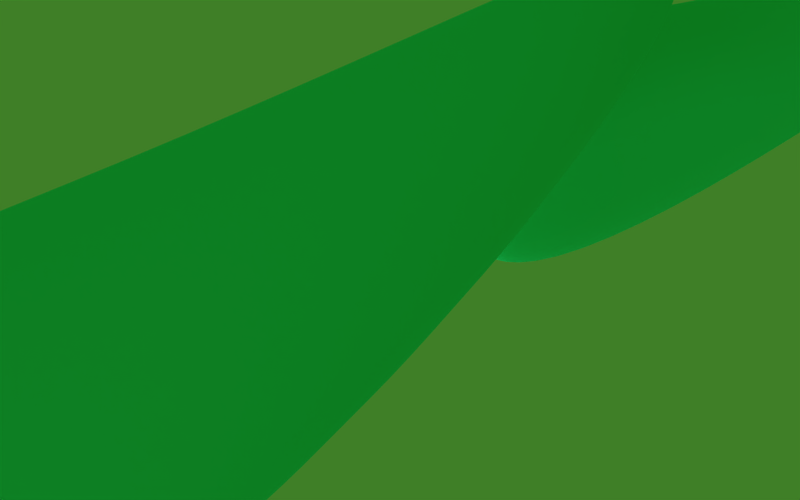 # Source: fabric.blend  (saved by Blender 2.45.7; exported with 4.5.12 LTS)
import bpy
from mathutils import Matrix  # noqa: F401  (used for matrix-valued properties, if any)

bpy.ops.wm.read_factory_settings(use_empty=True)
scene = bpy.context.scene
scene.name = 'Wallpaper 4'

# ---- collections
col_collection_1_003 = bpy.data.collections.new('Collection 1.003'); scene.collection.children.link(col_collection_1_003)
col_collection_2_003 = bpy.data.collections.new('Collection 2.003'); scene.collection.children.link(col_collection_2_003)
col_collection_3_003 = bpy.data.collections.new('Collection 3.003'); scene.collection.children.link(col_collection_3_003)
col_collection_4_003 = bpy.data.collections.new('Collection 4.003'); scene.collection.children.link(col_collection_4_003)
col_collection_4_003.hide_render = True
col_collection_4_003.hide_viewport = True
col_collection_5_003 = bpy.data.collections.new('Collection 5.003'); scene.collection.children.link(col_collection_5_003)
col_collection_5_003.hide_render = True
col_collection_5_003.hide_viewport = True
col_collection_9_003 = bpy.data.collections.new('Collection 9.003'); scene.collection.children.link(col_collection_9_003)
col_collection_9_003.hide_render = True
col_collection_9_003.hide_viewport = True

# ---- materials (node trees are filled in below, after node groups)
mat_zaclona_014 = bpy.data.materials.new('zaclona.014')
mat_zaclona_014.alpha_threshold = 0.0
mat_zaclona_014.preview_render_type = 'SHADERBALL'
mat_zaclona_014.diffuse_color = (0.1787, 0.9394, 0.7043, 1.0)
mat_zaclona_014.roughness = 0.5
mat_zaclona_014.specular_intensity = 0.0
mat_zaclona_014.line_color = (0.0, 0.0, 0.0, 0.4562)
mat_zaclona_016 = bpy.data.materials.new('zaclona.016')
mat_zaclona_016.alpha_threshold = 0.0
mat_zaclona_016.preview_render_type = 'SHADERBALL'
mat_zaclona_016.diffuse_color = (0.1827, 0.7107, 0.4061, 1.0)
mat_zaclona_016.roughness = 0.5
mat_zaclona_016.specular_intensity = 0.0
mat_zaclona_016.line_color = (0.0, 0.0, 0.0, 0.556)
mat_zaclona_017 = bpy.data.materials.new('zaclona.017')
mat_zaclona_017.alpha_threshold = 0.0
mat_zaclona_017.preview_render_type = 'SHADERBALL'
mat_zaclona_017.diffuse_color = (0.1396, 0.4541, 0.2832, 1.0)
mat_zaclona_017.roughness = 0.5
mat_zaclona_017.specular_intensity = 0.0
mat_zaclona_017.line_color = (0.0, 0.0, 0.0, 0.4562)
mat_logo_004 = bpy.data.materials.new('logo.004')
mat_logo_004.alpha_threshold = 0.0
mat_logo_004.diffuse_color = (0.9608, 0.4745, 0.0, 1.0)
mat_logo_004.roughness = 0.5
mat_logo_004.specular_intensity = 0.1978
mat_logo_004.line_color = (0.0, 0.0, 0.0, 1.0)
mat_zaclona_015 = bpy.data.materials.new('zaclona.015')
mat_zaclona_015.alpha_threshold = 0.0
mat_zaclona_015.preview_render_type = 'SHADERBALL'
mat_zaclona_015.diffuse_color = (0.7331, 0.6796, 0.8328, 1.0)
mat_zaclona_015.roughness = 0.5
mat_zaclona_015.specular_intensity = 0.0
mat_zaclona_015.line_color = (0.0, 0.0, 0.0, 0.03602)

# ---- material node trees

# ---- world
world_world_002 = bpy.data.worlds.new('World.002'); scene.world = world_world_002
world_world_002.color = (0.2471, 0.498, 0.1529)
world_world_002.use_sun_shadow = False
world_world_002.sun_shadow_jitter_overblur = 0.0
world_world_002.cycles.sampling_method = 'MANUAL'
world_world_002.cycles.sample_map_resolution = 256

# ---- cameras
cam_camera_021 = bpy.data.cameras.new('Camera.021')
cam_camera_021.passepartout_alpha = 0.2
cam_camera_021.clip_end = 100.0
cam_camera_021.lens = 35.0
cam_camera_021.ortho_scale = 7.314
cam_camera_021.show_passepartout = False
cam_camera_021.show_safe_areas = True
cam_camera_021.dof.focus_distance = 0.0
cam_camera_021.dof.aperture_fstop = 128.0
cam_camera_016 = bpy.data.cameras.new('Camera.016')
cam_camera_016.passepartout_alpha = 0.4613
cam_camera_016.clip_end = 100.0
cam_camera_016.lens = 200.0
cam_camera_016.show_safe_areas = True
cam_camera_016.dof.focus_distance = 0.0
cam_camera_016.dof.aperture_fstop = 128.0
cam_camera_017 = bpy.data.cameras.new('Camera.017')
cam_camera_017.passepartout_alpha = 0.4613
cam_camera_017.clip_end = 100.0
cam_camera_017.lens = 200.0
cam_camera_017.show_safe_areas = True
cam_camera_017.dof.focus_distance = 0.0
cam_camera_017.dof.aperture_fstop = 128.0
cam_camera_018 = bpy.data.cameras.new('Camera.018')
cam_camera_018.passepartout_alpha = 0.4613
cam_camera_018.clip_end = 100.0
cam_camera_018.lens = 200.0
cam_camera_018.show_safe_areas = True
cam_camera_018.dof.focus_distance = 0.0
cam_camera_018.dof.aperture_fstop = 128.0
cam_camera_019 = bpy.data.cameras.new('Camera.019')
cam_camera_019.passepartout_alpha = 0.2
cam_camera_019.clip_end = 100.0
cam_camera_019.lens = 5.0
cam_camera_019.show_mist = True
cam_camera_019.show_passepartout = False
cam_camera_019.show_safe_areas = True
cam_camera_019.dof.focus_distance = 0.0
cam_camera_019.dof.aperture_fstop = 128.0
cam_camera_020 = bpy.data.cameras.new('Camera.020')
cam_camera_020.passepartout_alpha = 0.2
cam_camera_020.clip_end = 100.0
cam_camera_020.lens = 15.0
cam_camera_020.show_safe_areas = True
cam_camera_020.show_name = True
cam_camera_020.dof.focus_distance = 0.0
cam_camera_020.dof.aperture_fstop = 128.0

# ---- lights
light_lamp_014 = bpy.data.lights.new('Lamp.014', 'SUN')
light_lamp_014.color = (0.7597, 0.7817, 1.0)
light_lamp_014.transmission_factor = 0.0
light_lamp_014.angle = 1.571
light_lamp_014.energy = 1.0
light_lamp_014.shadow_buffer_clip_start = 0.5
light_lamp_014.shadow_soft_size = 1.0
light_lamp_014.shadow_cascade_max_distance = 1000.0
light_lamp_014.cycles.use_multiple_importance_sampling = False
light_lamp_015 = bpy.data.lights.new('Lamp.015', 'SPOT')
light_lamp_015.color = (0.993, 1.0, 0.9427)
light_lamp_015.transmission_factor = 0.0
light_lamp_015.energy = 60.0
light_lamp_015.shadow_buffer_clip_start = 0.5
light_lamp_015.shadow_soft_size = 1.0
light_lamp_015.shadow_maximum_resolution = 0.006
light_lamp_015.use_absolute_resolution = True
light_lamp_015.spot_blend = 0.5781
light_lamp_015.cycles.use_multiple_importance_sampling = False
light_lamp_016 = bpy.data.lights.new('Lamp.016', 'SUN')
light_lamp_016.color = (0.7597, 0.7817, 1.0)
light_lamp_016.transmission_factor = 0.0
light_lamp_016.angle = 1.571
light_lamp_016.energy = 1.0
light_lamp_016.shadow_buffer_clip_start = 0.5
light_lamp_016.shadow_soft_size = 1.0
light_lamp_016.shadow_cascade_max_distance = 1000.0
light_lamp_016.cycles.use_multiple_importance_sampling = False

# ---- meshes
me_circle_015 = bpy.data.meshes.new('Circle.015')
me_circle_015.from_pydata([(0.08566, -2.703, -8.697), (3.001, -2.766, -8.653), (5.018, -4.872, -7.198), (4.956, -7.787, -5.182), (2.85, -9.804, -3.788), (-0.06552, -9.741, -3.831), (-2.083, -7.636, -5.287), (-2.02, -4.72, -7.302), (4.681, -5.76, 3.358), (5.54, -6.787, 4.068), (5.422, -8.12, 4.989), (4.571, -9.056, 13.2), (3.238, -8.938, 13.12), (2.204, -7.834, 4.792), (2.322, -6.501, 3.871), (3.348, -5.642, 3.277), (2.7, -3.84, 7.782), (2.046, -3.058, 7.241), (2.61, -4.855, 8.483), (1.829, -5.509, 8.936), (0.8137, -5.419, 8.873), (0.1595, -4.637, 8.333), (0.2495, -3.622, 7.632), (1.031, -2.968, 7.179), (3.089, -3.975, 7.963), (5.434, -2.155, 5.393), (8.304, -1.941, 7.252), (10.02, -3.458, 12.45), (9.569, -5.818, 17.94), (7.224, -7.637, 20.51), (4.355, -7.851, 18.65), (2.642, -6.334, 13.46), (3.864, -0.774, 19.92), (5.68, -1.909, 22.06), (6.077, -4.003, 24.94), (4.822, -5.828, 26.86), (2.65, -6.317, 26.72), (0.8334, -5.182, 24.58), (0.4364, -3.088, 21.7), (1.692, -1.263, 19.77), (0.8861, -4.117, 20.94), (1.363, -2.864, 20.92), (2.6, -2.367, 21.47), (3.873, -2.916, 22.26), (4.436, -4.191, 22.84), (3.959, -5.443, 22.86), (2.722, -5.941, 22.31), (1.449, -5.391, 21.51), (3.561, -2.325, 27.96), (4.59, -3.496, 28.86), (4.49, -5.052, 30.01), (3.318, -6.082, 30.75), (1.762, -5.982, 30.64), (0.7321, -4.811, 29.75), (0.8326, -3.255, 28.59), (2.004, -2.225, 27.85), (5.735, -0.9733, 28.88), (5.279, -0.4541, 28.48), (5.691, -1.663, 29.39), (5.171, -2.12, 29.72), (4.481, -2.075, 29.67), (4.025, -1.556, 29.28), (4.069, -0.8662, 28.76), (4.589, -0.4097, 28.44)], [], [(1, 0, 8, 9), (2, 1, 9, 10), (3, 2, 10, 11), (4, 3, 11, 12), (5, 4, 12, 13), (6, 5, 13, 14), (7, 6, 14, 15), (0, 7, 15, 8), (9, 8, 17, 16), (10, 9, 16, 18), (11, 10, 18, 19), (12, 11, 19, 20), (13, 12, 20, 21), (14, 13, 21, 22), (15, 14, 22, 23), (8, 15, 23, 17), (16, 17, 24, 25), (18, 16, 25, 26), (19, 18, 26, 27), (20, 19, 27, 28), (21, 20, 28, 29), (22, 21, 29, 30), (23, 22, 30, 31), (17, 23, 31, 24), (25, 24, 32, 33), (26, 25, 33, 34), (27, 26, 34, 35), (28, 27, 35, 36), (29, 28, 36, 37), (30, 29, 37, 38), (31, 30, 38, 39), (24, 31, 39, 32), (33, 32, 40, 41), (34, 33, 41, 42), (35, 34, 42, 43), (36, 35, 43, 44), (37, 36, 44, 45), (38, 37, 45, 46), (39, 38, 46, 47), (32, 39, 47, 40), (41, 40, 48, 49), (42, 41, 49, 50), (43, 42, 50, 51), (44, 43, 51, 52), (45, 44, 52, 53), (46, 45, 53, 54), (47, 46, 54, 55), (40, 47, 55, 48), (49, 48, 57, 56), (50, 49, 56, 58), (51, 50, 58, 59), (52, 51, 59, 60), (53, 52, 60, 61), (54, 53, 61, 62), (55, 54, 62, 63), (48, 55, 63, 57)])
me_circle_015.polygons.foreach_set('use_smooth', [True] * 56)
me_circle_015.materials.append(mat_zaclona_014)
me_circle_015.use_remesh_preserve_volume = False
me_circle_015.use_remesh_preserve_attributes = False
me_circle_015.use_mirror_vertex_groups = False
me_circle_015.update()
me_cube_002 = bpy.data.meshes.new('Cube.002')
me_cube_002.from_pydata([], [], [])
me_cube_002.use_remesh_preserve_volume = False
me_cube_002.use_remesh_preserve_attributes = False
me_cube_002.use_mirror_vertex_groups = False
me_cube_002.update()
me_circle_017 = bpy.data.meshes.new('Circle.017')
me_circle_017.from_pydata([(3.777, 3.777, 1.928e-14), (5.342, -2.658e-07, 2.335e-07), (3.777, -3.777, 3.302e-07), (-2.707e-07, -5.342, 2.335e-07), (-3.777, -3.777, -3.639e-14), (-5.342, 3.135e-08, -2.335e-07), (-3.777, 3.777, -3.302e-07), (-1.417e-06, 5.342, -2.335e-07), (2.848, -3.822, 9.512), (2.218, -5.096, 9.512), (-1.847, -5.859, 5.697), (-2.189, -5.433, 11.69), (-2.644, -4.087, 11.69), (-0.2262, -2.301, 9.512), (1.12, -1.846, 9.512), (2.393, -2.476, 9.512), (3.794, -0.2195, 10.57), (4.427, 1.061, 10.57), (2.44, -0.6767, 10.57), (1.16, -0.04298, 10.57), (0.7025, 1.311, 10.57), (1.336, 2.591, 10.57), (2.69, 3.048, 10.57), (3.97, 2.415, 10.57), (4.079, -2.53, 11.71), (6.382, -3.778, 11.16), (7.573, -6.019, 12.01), (7.526, -7.423, 12.83), (5.462, -7.9, 14.47), (3.16, -6.652, 15.02), (1.968, -4.411, 14.17), (2.015, -3.007, 13.35), (5.951, 1.283, 17.67), (5.461, -0.3453, 17.92), (4.067, -1.272, 17.52), (2.588, -0.9536, 16.71), (1.889, 0.4229, 15.95), (2.379, 2.051, 15.69), (3.772, 2.978, 16.09), (5.252, 2.66, 16.91), (2.415, 1.952, 19.3), (4.292, 2.047, 19.87), (5.628, 0.7393, 20.47), (5.641, -1.205, 20.75), (4.322, -2.646, 20.54), (2.446, -2.741, 19.97), (1.109, -1.433, 19.37), (1.097, 0.5109, 19.09), (6.223, -0.4698, 24.86), (5.301, -2.452, 24.92), (3.247, -3.201, 24.97), (1.264, -2.278, 24.99), (0.5145, -0.2239, 24.97), (1.437, 1.758, 24.91), (3.49, 2.507, 24.85), (5.473, 1.584, 24.84), (9.185, -2.498, 26.11), (9.594, -1.619, 26.09), (8.275, -2.83, 26.13), (7.396, -2.421, 26.14), (7.063, -1.51, 26.13), (7.472, -0.6316, 26.11), (8.383, -0.2995, 26.08), (9.262, -0.7087, 26.07)], [], [(1, 0, 8, 9), (2, 1, 9, 10), (3, 2, 10, 11), (4, 3, 11, 12), (5, 4, 12, 13), (6, 5, 13, 14), (7, 6, 14, 15), (0, 7, 15, 8), (9, 8, 17, 16), (10, 9, 16, 18), (11, 10, 18, 19), (12, 11, 19, 20), (13, 12, 20, 21), (14, 13, 21, 22), (15, 14, 22, 23), (8, 15, 23, 17), (16, 17, 24, 25), (18, 16, 25, 26), (19, 18, 26, 27), (20, 19, 27, 28), (21, 20, 28, 29), (22, 21, 29, 30), (23, 22, 30, 31), (17, 23, 31, 24), (25, 24, 32, 33), (26, 25, 33, 34), (27, 26, 34, 35), (28, 27, 35, 36), (29, 28, 36, 37), (30, 29, 37, 38), (31, 30, 38, 39), (24, 31, 39, 32), (33, 32, 40, 41), (34, 33, 41, 42), (35, 34, 42, 43), (36, 35, 43, 44), (37, 36, 44, 45), (38, 37, 45, 46), (39, 38, 46, 47), (32, 39, 47, 40), (41, 40, 48, 49), (42, 41, 49, 50), (43, 42, 50, 51), (44, 43, 51, 52), (45, 44, 52, 53), (46, 45, 53, 54), (47, 46, 54, 55), (40, 47, 55, 48), (49, 48, 57, 56), (50, 49, 56, 58), (51, 50, 58, 59), (52, 51, 59, 60), (53, 52, 60, 61), (54, 53, 61, 62), (55, 54, 62, 63), (48, 55, 63, 57)])
me_circle_017.polygons.foreach_set('use_smooth', [True] * 56)
me_circle_017.materials.append(mat_zaclona_016)
me_circle_017.use_remesh_preserve_volume = False
me_circle_017.use_remesh_preserve_attributes = False
me_circle_017.use_mirror_vertex_groups = False
me_circle_017.update()
me_circle_018 = bpy.data.meshes.new('Circle.018')
me_circle_018.from_pydata([(0.08566, -2.703, -8.697), (3.001, -2.766, -8.653), (5.018, -4.872, -7.198), (4.956, -7.787, -5.182), (2.85, -9.804, -3.788), (-0.06552, -9.741, -3.831), (-2.083, -7.636, -5.287), (-2.02, -4.72, -7.302), (4.681, -5.76, 3.358), (5.54, -6.787, 4.068), (5.422, -8.12, 4.989), (4.571, -9.056, 13.2), (3.238, -8.938, 13.12), (2.204, -7.834, 4.792), (2.322, -6.501, 3.871), (3.348, -5.642, 3.277), (2.7, -3.84, 7.782), (2.046, -3.058, 7.241), (2.61, -4.855, 8.483), (1.829, -5.509, 8.936), (0.8137, -5.419, 8.873), (0.1595, -4.637, 8.333), (0.2495, -3.622, 7.632), (1.031, -2.968, 7.179), (3.089, -3.975, 7.963), (5.434, -2.155, 5.393), (8.304, -1.941, 7.252), (10.02, -3.458, 12.45), (9.569, -5.818, 17.94), (7.224, -7.637, 20.51), (4.355, -7.851, 18.65), (2.642, -6.334, 13.46), (3.864, -0.774, 19.92), (5.68, -1.909, 22.06), (6.077, -4.003, 24.94), (4.822, -5.828, 26.86), (2.65, -6.317, 26.72), (0.8334, -5.182, 24.58), (0.4364, -3.088, 21.7), (1.692, -1.263, 19.77), (0.8861, -4.117, 20.94), (1.363, -2.864, 20.92), (2.6, -2.367, 21.47), (3.873, -2.916, 22.26), (4.436, -4.191, 22.84), (3.959, -5.443, 22.86), (2.722, -5.941, 22.31), (1.449, -5.391, 21.51), (3.561, -2.325, 27.96), (4.59, -3.496, 28.86), (4.49, -5.052, 30.01), (3.318, -6.082, 30.75), (1.762, -5.982, 30.64), (0.7321, -4.811, 29.75), (0.8326, -3.255, 28.59), (2.004, -2.225, 27.85), (5.735, -0.9733, 28.88), (5.279, -0.4541, 28.48), (5.691, -1.663, 29.39), (5.171, -2.12, 29.72), (4.481, -2.075, 29.67), (4.025, -1.556, 29.28), (4.069, -0.8662, 28.76), (4.589, -0.4097, 28.44)], [], [(1, 0, 8, 9), (2, 1, 9, 10), (3, 2, 10, 11), (4, 3, 11, 12), (5, 4, 12, 13), (6, 5, 13, 14), (7, 6, 14, 15), (0, 7, 15, 8), (9, 8, 17, 16), (10, 9, 16, 18), (11, 10, 18, 19), (12, 11, 19, 20), (13, 12, 20, 21), (14, 13, 21, 22), (15, 14, 22, 23), (8, 15, 23, 17), (16, 17, 24, 25), (18, 16, 25, 26), (19, 18, 26, 27), (20, 19, 27, 28), (21, 20, 28, 29), (22, 21, 29, 30), (23, 22, 30, 31), (17, 23, 31, 24), (25, 24, 32, 33), (26, 25, 33, 34), (27, 26, 34, 35), (28, 27, 35, 36), (29, 28, 36, 37), (30, 29, 37, 38), (31, 30, 38, 39), (24, 31, 39, 32), (33, 32, 40, 41), (34, 33, 41, 42), (35, 34, 42, 43), (36, 35, 43, 44), (37, 36, 44, 45), (38, 37, 45, 46), (39, 38, 46, 47), (32, 39, 47, 40), (41, 40, 48, 49), (42, 41, 49, 50), (43, 42, 50, 51), (44, 43, 51, 52), (45, 44, 52, 53), (46, 45, 53, 54), (47, 46, 54, 55), (40, 47, 55, 48), (49, 48, 57, 56), (50, 49, 56, 58), (51, 50, 58, 59), (52, 51, 59, 60), (53, 52, 60, 61), (54, 53, 61, 62), (55, 54, 62, 63), (48, 55, 63, 57)])
me_circle_018.polygons.foreach_set('use_smooth', [True] * 56)
me_circle_018.materials.append(mat_zaclona_017)
me_circle_018.use_remesh_preserve_volume = False
me_circle_018.use_remesh_preserve_attributes = False
me_circle_018.use_mirror_vertex_groups = False
me_circle_018.update()
me_plane_001 = bpy.data.meshes.new('Plane.001')
me_plane_001.from_pydata([(0.02284, -0.4631, -0.0981), (0.2138, -0.418, -0.0981), (0.2114, -0.5361, -0.06866), (0.07777, -0.5676, -0.06866), (0.02284, -0.4631, 0.0981), (0.2138, -0.418, 0.0981), (0.2114, -0.5361, 0.06866), (0.07777, -0.5676, 0.06866), (0.06796, -0.2273, 6.35e-07), (0.06796, -0.2273, 6.35e-07), (0.06796, -0.2273, 6.35e-07), (0.06796, -0.2273, 6.35e-07), (-0.2156, -0.4105, -0.0981), (-0.02824, -0.4687, -0.0981), (-0.09027, -0.5691, -0.06866), (-0.2214, -0.5284, -0.06866), (-0.2156, -0.4105, 0.0981), (-0.02824, -0.4687, 0.0981), (-0.09027, -0.5691, 0.06866), (-0.2214, -0.5284, 0.06866), (-0.05695, -0.2303, 6.101e-07), (-0.05695, -0.2303, 6.101e-07), (-0.05695, -0.2303, 6.101e-07), (-0.05695, -0.2303, 6.101e-07), (-0.4628, -0.02849, -0.0981), (-0.4154, -0.2189, -0.0981), (-0.5335, -0.2179, -0.06866), (-0.5666, -0.08469, -0.06866), (-0.4628, -0.02849, 0.0981), (-0.4154, -0.2189, 0.0981), (-0.5335, -0.2179, 0.06866), (-0.5666, -0.08469, 0.06866), (-0.2265, -0.07073, 5.838e-07), (-0.2265, -0.07073, 5.838e-07), (-0.2265, -0.07073, 5.838e-07), (-0.2265, -0.07073, 5.838e-07), (-0.4128, 0.2112, -0.0981), (-0.4689, 0.02323, -0.0981), (-0.5701, 0.08418, -0.06866), (-0.5308, 0.2157, -0.06866), (-0.4128, 0.2112, 0.0981), (-0.4689, 0.02323, 0.0981), (-0.5701, 0.08418, 0.06866), (-0.5308, 0.2157, 0.06866), (-0.2309, 0.05448, 6.246e-07), (-0.2309, 0.05448, 6.246e-07), (-0.2309, 0.05448, 6.246e-07), (-0.2309, 0.05448, 6.246e-07), (-0.02926, 0.4627, -0.0981), (-0.2196, 0.415, -0.0981), (-0.2188, 0.5331, -0.06866), (-0.08563, 0.5665, -0.06866), (-0.02926, 0.4627, 0.0981), (-0.2196, 0.415, 0.0981), (-0.2188, 0.5331, 0.06866), (-0.08563, 0.5665, 0.06866), (-0.07111, 0.2263, 7.879e-07), (-0.07111, 0.2263, 7.879e-07), (-0.07111, 0.2263, 7.879e-07), (-0.07111, 0.2263, 7.879e-07), (0.2198, 0.4083, -0.0981), (0.03298, 0.4684, -0.0981), (0.09602, 0.5682, -0.06866), (0.2267, 0.5262, -0.06866), (0.2198, 0.4083, 0.0981), (0.03298, 0.4684, 0.0981), (0.09602, 0.5682, 0.06866), (0.2267, 0.5262, 0.06866), (0.05927, 0.2297, 8.531e-07), (0.05927, 0.2297, 8.531e-07), (0.05927, 0.2297, 8.531e-07), (0.05927, 0.2297, 8.531e-07), (0.4636, 0.01009, -0.0981), (0.4237, 0.2022, -0.0981), (0.5417, 0.1966, -0.06866), (0.5696, 0.06212, -0.06866), (0.4636, 0.01009, 0.0981), (0.4237, 0.2022, 0.0981), (0.5417, 0.1966, 0.06866), (0.5696, 0.06212, 0.06866), (0.2291, 0.06168, 8.851e-07), (0.2291, 0.06168, 8.851e-07), (0.2291, 0.06168, 8.851e-07), (0.2291, 0.06168, 8.851e-07), (0.4121, -0.2124, -0.0981), (0.4689, -0.02461, -0.0981), (0.5698, -0.08585, -0.06866), (0.5301, -0.2173, -0.06866), (0.4121, -0.2124, 0.0981), (0.4689, -0.02461, 0.0981), (0.5698, -0.08585, 0.06866), (0.5301, -0.2173, 0.06866), (0.2307, -0.05516, 7.919e-07), (0.2307, -0.05516, 7.919e-07), (0.2307, -0.05516, 7.919e-07), (0.2307, -0.05516, 7.919e-07), (0.06498, 0.06498, -0.06498), (0.06498, -0.06498, -0.06498), (-0.06498, -0.06498, -0.06498), (-0.06498, 0.06498, -0.06498), (0.06498, 0.06498, 0.06498), (0.06498, -0.06498, 0.06498), (-0.06498, -0.06498, 0.06498), (-0.06498, 0.06498, 0.06498), (0.2268, -0.06498, -0.06498), (0.2268, 0.06498, -0.06498), (0.2268, -0.06498, 0.06498), (0.2268, 0.06498, 0.06498), (-0.2268, 0.06498, 0.06498), (-0.2268, 0.06498, -0.06498), (-0.2268, -0.06498, 0.06498), (-0.2268, -0.06498, -0.06498), (-0.06498, 0.2268, 0.06498), (-0.06498, 0.2268, -0.06498), (0.06498, 0.2268, -0.06498), (0.06498, 0.2268, 0.06498), (-0.06498, -0.2268, 0.06498), (-0.06498, -0.2268, -0.06498), (0.06498, -0.2268, 0.06498), (0.06498, -0.2268, -0.06498)], [], [(0, 1, 2, 3), (4, 7, 6, 5), (1, 5, 6, 2), (2, 6, 7, 3), (4, 0, 3, 7), (0, 4, 9, 11), (5, 1, 10, 8), (4, 5, 8, 9), (1, 0, 11, 10), (11, 9, 8, 10), (12, 13, 14, 15), (16, 19, 18, 17), (13, 17, 18, 14), (14, 18, 19, 15), (16, 12, 15, 19), (12, 16, 21, 23), (17, 13, 22, 20), (16, 17, 20, 21), (13, 12, 23, 22), (23, 21, 20, 22), (24, 25, 26, 27), (28, 31, 30, 29), (25, 29, 30, 26), (26, 30, 31, 27), (28, 24, 27, 31), (24, 28, 33, 35), (29, 25, 34, 32), (28, 29, 32, 33), (25, 24, 35, 34), (35, 33, 32, 34), (36, 37, 38, 39), (40, 43, 42, 41), (37, 41, 42, 38), (38, 42, 43, 39), (40, 36, 39, 43), (36, 40, 45, 47), (41, 37, 46, 44), (40, 41, 44, 45), (37, 36, 47, 46), (47, 45, 44, 46), (48, 49, 50, 51), (52, 55, 54, 53), (49, 53, 54, 50), (50, 54, 55, 51), (52, 48, 51, 55), (48, 52, 57, 59), (53, 49, 58, 56), (52, 53, 56, 57), (49, 48, 59, 58), (59, 57, 56, 58), (60, 61, 62, 63), (64, 67, 66, 65), (61, 65, 66, 62), (62, 66, 67, 63), (64, 60, 63, 67), (60, 64, 69, 71), (65, 61, 70, 68), (64, 65, 68, 69), (61, 60, 71, 70), (71, 69, 68, 70), (72, 73, 74, 75), (76, 79, 78, 77), (73, 77, 78, 74), (74, 78, 79, 75), (76, 72, 75, 79), (72, 76, 81, 83), (77, 73, 82, 80), (76, 77, 80, 81), (73, 72, 83, 82), (83, 81, 80, 82), (84, 85, 86, 87), (88, 91, 90, 89), (85, 89, 90, 86), (86, 90, 91, 87), (88, 84, 87, 91), (84, 88, 93, 95), (89, 85, 94, 92), (88, 89, 92, 93), (85, 84, 95, 94), (95, 93, 92, 94), (96, 97, 98, 99), (100, 103, 102, 101), (97, 96, 105, 104), (100, 101, 106, 107), (101, 97, 104, 106), (96, 100, 107, 105), (105, 107, 106, 104), (103, 99, 109, 108), (98, 102, 110, 111), (102, 103, 108, 110), (99, 98, 111, 109), (111, 110, 108, 109), (99, 103, 112, 113), (100, 96, 114, 115), (103, 100, 115, 112), (96, 99, 113, 114), (113, 112, 115, 114), (102, 98, 117, 116), (97, 101, 118, 119), (101, 102, 116, 118), (98, 97, 119, 117), (119, 118, 116, 117)])
me_plane_001.polygons.foreach_set('use_smooth', [True] * 102)
me_plane_001.materials.append(mat_logo_004)
me_plane_001.use_remesh_preserve_volume = False
me_plane_001.use_remesh_preserve_attributes = False
me_plane_001.use_mirror_vertex_groups = False
me_plane_001.update()
me_circle_016 = bpy.data.meshes.new('Circle.016')
me_circle_016.from_pydata([(2.727, 2.131, -16.84), (1.946, 0.7985, -12.27), (1.861, -4.192, -6.945), (-0.4257, -3.42, -13.53), (-2.121, -3.697, -11.73), (-1.496, -0.1464, -3.486), (0.288, 5.006, -12.79), (0.2044, 3.021, -16.26), (2.772, -6.973, -0.6946), (1.13, -6.699, 1.806), (-0.485, -7.115, 2.477), (-4.124, -7.267, 3.615), (-1.286, -4.007, 6.911), (0.1347, 2.027, 8.58), (3.249, -0.771, -0.7946), (0.5582, -4.595, 0.744), (1.968, -1.85, 11.27), (2.992, -2.848, 9.892), (0.8007, -3.063, 8.411), (-3.139, 0.2148, 4.948), (1.381, 2.237, 7.768), (2.598, 2.498, 9.272), (2.681, 2.024, 11.87), (2.819, 1.517, 9.614), (1.187, -3.261, 8.645), (3.76, -4.248, 7.859), (5.897, -5.587, 8.784), (8.377, -8.198, 13.98), (7.159, -8.36, 17.21), (2.886, -8.562, 16.82), (-0.5498, -5.724, 15.02), (-0.2671, -2.724, 11.06), (5.492, -2.688, 25.65), (5.653, -3.171, 14.93), (6.639, -5.194, 20.2), (2.784, -6.61, 27.55), (-0.1353, -4.247, 25.37), (-0.8678, 2.209, 23.65), (2.86, -1.11, 23.98), (3.117, -3.084, 24.47), (3.424, -2.325, 23.58), (4.355, 4.783, 15.57), (10.02, -2.147, 20.55), (6.827, -4.893, 26.35), (3.512, -6.209, 28.94), (0.2654, -0.5538, 33.21), (8.7, -0.6072, 29.71), (5.061, -6.685, 20.42), (8.275, -1.474, 27.83), (6.013, -2.575, 32.35), (3.996, -2.918, 30.92), (3.067, -1.835, 30.1), (2.59, -0.4841, 28.2), (2.468, 0.2651, 28.44), (3.948, 2.267, 24.18), (7.9, 4.13, 20.66), (7.898, -1.202, 32.43), (9.216, -3.066, 30.35), (8.679, -2.387, 35.52), (8.707, -1.76, 28.43), (8.252, -1.213, 26.68), (7.914, -1.618, 26.65), (6.182, -2.45, 28.69), (8.707, -4.454, 25.72)], [], [(1, 0, 8, 9), (2, 1, 9, 10), (3, 2, 10, 11), (4, 3, 11, 12), (5, 4, 12, 13), (6, 5, 13, 14), (7, 6, 14, 15), (0, 7, 15, 8), (9, 8, 17, 16), (10, 9, 16, 18), (11, 10, 18, 19), (12, 11, 19, 20), (13, 12, 20, 21), (14, 13, 21, 22), (15, 14, 22, 23), (8, 15, 23, 17), (16, 17, 24, 25), (18, 16, 25, 26), (19, 18, 26, 27), (20, 19, 27, 28), (21, 20, 28, 29), (22, 21, 29, 30), (23, 22, 30, 31), (17, 23, 31, 24), (25, 24, 32, 33), (26, 25, 33, 34), (27, 26, 34, 35), (28, 27, 35, 36), (29, 28, 36, 37), (30, 29, 37, 38), (31, 30, 38, 39), (24, 31, 39, 32), (33, 32, 40, 41), (34, 33, 41, 42), (35, 34, 42, 43), (36, 35, 43, 44), (37, 36, 44, 45), (38, 37, 45, 46), (39, 38, 46, 47), (32, 39, 47, 40), (41, 40, 48, 49), (42, 41, 49, 50), (43, 42, 50, 51), (44, 43, 51, 52), (45, 44, 52, 53), (46, 45, 53, 54), (47, 46, 54, 55), (40, 47, 55, 48), (49, 48, 57, 56), (50, 49, 56, 58), (51, 50, 58, 59), (52, 51, 59, 60), (53, 52, 60, 61), (54, 53, 61, 62), (55, 54, 62, 63), (48, 55, 63, 57)])
me_circle_016.polygons.foreach_set('use_smooth', [True] * 56)
me_circle_016.materials.append(mat_zaclona_015)
me_circle_016.use_remesh_preserve_volume = False
me_circle_016.use_remesh_preserve_attributes = False
me_circle_016.use_mirror_vertex_groups = False
me_circle_016.update()

# ---- curves / text
cu_curve_002 = bpy.data.curves.new('Curve.002', 'CURVE')
cu_curve_002.dimensions = '3D'
_sp = cu_curve_002.splines.new('BEZIER'); _sp.bezier_points.add(7)
_sp.bezier_points.foreach_set('co', [0.0826, 0.1564, 0.0, 0.09162, 0.02574, 0.0, 0.1514, -0.08868, 0.0, 0.03081, -0.09272, 0.0, -0.08817, -0.159, 0.0, -0.09327, -0.02695, 0.0, -0.1487, 0.0904, 0.0, -0.01953, 0.09381, 0.0])
_sp.bezier_points.foreach_set('handle_left', [0.04102, 0.1779, 0.0, 0.07772, 0.07496, 0.0, 0.1768, -0.04513, 0.0, 0.07621, -0.08012, 0.0, -0.04182, -0.185, 0.0, -0.08102, -0.07705, 0.0, -0.1752, 0.04726, 0.0, -0.06789, 0.07947, 0.0])
_sp.bezier_points.foreach_set('handle_right', [0.1281, 0.133, 0.0, 0.1053, -0.02276, 0.0, 0.1277, -0.1294, 0.0, -0.02042, -0.1069, 0.0, -0.1331, -0.1337, 0.0, -0.1053, 0.02226, 0.0, -0.1222, 0.1334, 0.0, 0.02531, 0.1071, 0.0])
for _p, _l, _r in zip(_sp.bezier_points, ['AUTO', 'AUTO', 'AUTO', 'AUTO', 'AUTO', 'AUTO', 'AUTO', 'AUTO'], ['AUTO', 'AUTO', 'AUTO', 'AUTO', 'AUTO', 'AUTO', 'AUTO', 'AUTO']): _p.handle_left_type = _l; _p.handle_right_type = _r
_sp.radius_interpolation = 'EASE'
_sp.order_u = 2
_sp.order_v = 2
_sp.use_cyclic_u = True
_sp = cu_curve_002.splines.new('BEZIER'); _sp.bezier_points.add(3)
_sp.bezier_points.foreach_set('co', [0.3299, -0.3293, 0.0, 0.2385, -0.3297, 0.0, 0.1427, -0.1398, 0.0, 0.3294, -0.2379, 0.0])
_sp.bezier_points.foreach_set('handle_left', [0.355, -0.3039, 0.0, 0.2667, -0.3515, 0.0, 0.1859, -0.2467, 0.0, 0.3044, -0.2063, 0.0])
_sp.bezier_points.foreach_set('handle_right', [0.3047, -0.3546, 0.0, 0.2032, -0.3025, 0.0, 0.2583, -0.1903, 0.0, 0.3515, -0.2659, 0.0])
for _p, _l, _r in zip(_sp.bezier_points, ['AUTO', 'ALIGNED', 'FREE', 'ALIGNED'], ['AUTO', 'ALIGNED', 'FREE', 'ALIGNED']): _p.handle_left_type = _l; _p.handle_right_type = _r
_sp.radius_interpolation = 'EASE'
_sp.order_u = 2
_sp.order_v = 2
_sp.use_cyclic_u = True
_sp = cu_curve_002.splines.new('BEZIER'); _sp.bezier_points.add(3)
_sp.bezier_points.foreach_set('co', [0.448, -0.1287, 0.0, 0.3682, -0.1733, 0.0, 0.1925, -0.05334, 0.0, 0.4034, -0.04895, 0.0])
_sp.bezier_points.foreach_set('handle_left', [0.4577, -0.09439, 0.0, 0.4034, -0.1787, 0.0, 0.2821, -0.126, 0.0, 0.3662, -0.03336, 0.0])
_sp.bezier_points.foreach_set('handle_right', [0.4382, -0.163, 0.0, 0.3242, -0.1665, 0.0, 0.3181, -0.04165, 0.0, 0.4363, -0.06275, 0.0])
for _p, _l, _r in zip(_sp.bezier_points, ['AUTO', 'ALIGNED', 'FREE', 'ALIGNED'], ['AUTO', 'ALIGNED', 'FREE', 'ALIGNED']): _p.handle_left_type = _l; _p.handle_right_type = _r
_sp.radius_interpolation = 'EASE'
_sp.order_u = 2
_sp.order_v = 2
_sp.use_cyclic_u = True
_sp = cu_curve_002.splines.new('BEZIER'); _sp.bezier_points.add(3)
_sp.bezier_points.foreach_set('co', [0.3363, 0.3227, 0.0, 0.3348, 0.2313, 0.0, 0.1428, 0.1397, 0.0, 0.2449, 0.3242, 0.0])
_sp.bezier_points.foreach_set('handle_left', [0.3115, 0.3483, 0.0, 0.3572, 0.2591, 0.0, 0.2507, 0.1806, 0.0, 0.2128, 0.2999, 0.0])
_sp.bezier_points.foreach_set('handle_right', [0.3611, 0.2971, 0.0, 0.3068, 0.1967, 0.0, 0.1958, 0.2541, 0.0, 0.2734, 0.3457, 0.0])
for _p, _l, _r in zip(_sp.bezier_points, ['AUTO', 'ALIGNED', 'FREE', 'ALIGNED'], ['AUTO', 'ALIGNED', 'FREE', 'ALIGNED']): _p.handle_left_type = _l; _p.handle_right_type = _r
_sp.radius_interpolation = 'EASE'
_sp.order_u = 2
_sp.order_v = 2
_sp.use_cyclic_u = True
_sp = cu_curve_002.splines.new('BEZIER'); _sp.bezier_points.add(3)
_sp.bezier_points.foreach_set('co', [0.1139, 0.452, 0.0, 0.161, 0.3737, 0.0, 0.04696, 0.1942, 0.0, 0.0356, 0.4048, 0.0])
_sp.bezier_points.foreach_set('handle_left', [0.07923, 0.4605, 0.0, 0.1653, 0.4091, 0.0, 0.1167, 0.2861, 0.0, 0.02125, 0.3671, 0.0])
_sp.bezier_points.foreach_set('handle_right', [0.1485, 0.4434, 0.0, 0.1557, 0.3295, 0.0, 0.03113, 0.3193, 0.0, 0.04831, 0.4381, 0.0])
for _p, _l, _r in zip(_sp.bezier_points, ['AUTO', 'ALIGNED', 'FREE', 'ALIGNED'], ['AUTO', 'ALIGNED', 'FREE', 'ALIGNED']): _p.handle_left_type = _l; _p.handle_right_type = _r
_sp.radius_interpolation = 'EASE'
_sp.order_u = 2
_sp.order_v = 2
_sp.use_cyclic_u = True
_sp = cu_curve_002.splines.new('BEZIER'); _sp.bezier_points.add(3)
_sp.bezier_points.foreach_set('co', [-0.3278, 0.3313, 0.0, -0.2364, 0.3312, 0.0, -0.1418, 0.1407, 0.0, -0.3279, 0.2399, 0.0])
_sp.bezier_points.foreach_set('handle_left', [-0.3531, 0.3061, 0.0, -0.2645, 0.3532, 0.0, -0.1844, 0.2479, 0.0, -0.3032, 0.2082, 0.0])
_sp.bezier_points.foreach_set('handle_right', [-0.3025, 0.3565, 0.0, -0.2013, 0.3038, 0.0, -0.2571, 0.1919, 0.0, -0.3499, 0.2681, 0.0])
for _p, _l, _r in zip(_sp.bezier_points, ['AUTO', 'ALIGNED', 'FREE', 'ALIGNED'], ['AUTO', 'ALIGNED', 'FREE', 'ALIGNED']): _p.handle_left_type = _l; _p.handle_right_type = _r
_sp.radius_interpolation = 'EASE'
_sp.order_u = 2
_sp.order_v = 2
_sp.use_cyclic_u = True
_sp = cu_curve_002.splines.new('BEZIER'); _sp.bezier_points.add(3)
_sp.bezier_points.foreach_set('co', [-0.4502, 0.1208, 0.0, -0.3712, 0.1668, 0.0, -0.1934, 0.04994, 0.0, -0.4042, 0.04183, 0.0])
_sp.bezier_points.foreach_set('handle_left', [-0.4593, 0.08631, 0.0, -0.4065, 0.1716, 0.0, -0.2842, 0.121, 0.0, -0.3668, 0.0269, 0.0])
_sp.bezier_points.foreach_set('handle_right', [-0.441, 0.1553, 0.0, -0.327, 0.1608, 0.0, -0.3188, 0.03604, 0.0, -0.4373, 0.05505, 0.0])
for _p, _l, _r in zip(_sp.bezier_points, ['AUTO', 'ALIGNED', 'FREE', 'ALIGNED'], ['AUTO', 'ALIGNED', 'FREE', 'ALIGNED']): _p.handle_left_type = _l; _p.handle_right_type = _r
_sp.radius_interpolation = 'EASE'
_sp.order_u = 2
_sp.order_v = 2
_sp.use_cyclic_u = True
_sp = cu_curve_002.splines.new('BEZIER'); _sp.bezier_points.add(3)
_sp.bezier_points.foreach_set('co', [-0.3305, -0.3287, 0.0, -0.3306, -0.2373, 0.0, -0.1403, -0.1422, 0.0, -0.2391, -0.3286, 0.0])
_sp.bezier_points.foreach_set('handle_left', [-0.3052, -0.3539, 0.0, -0.3525, -0.2655, 0.0, -0.2474, -0.1851, 0.0, -0.2074, -0.3037, 0.0])
_sp.bezier_points.foreach_set('handle_right', [-0.3557, -0.3035, 0.0, -0.3032, -0.2021, 0.0, -0.1912, -0.2576, 0.0, -0.2672, -0.3506, 0.0])
for _p, _l, _r in zip(_sp.bezier_points, ['AUTO', 'ALIGNED', 'FREE', 'ALIGNED'], ['AUTO', 'ALIGNED', 'FREE', 'ALIGNED']): _p.handle_left_type = _l; _p.handle_right_type = _r
_sp.radius_interpolation = 'EASE'
_sp.order_u = 2
_sp.order_v = 2
_sp.use_cyclic_u = True
_sp = cu_curve_002.splines.new('BEZIER'); _sp.bezier_points.add(3)
_sp.bezier_points.foreach_set('co', [-0.1176, -0.451, 0.0, -0.1641, -0.3724, 0.0, -0.04857, -0.1938, 0.0, -0.03896, -0.4045, 0.0])
_sp.bezier_points.foreach_set('handle_left', [-0.08305, -0.4599, 0.0, -0.1687, -0.4077, 0.0, -0.119, -0.2851, 0.0, -0.0243, -0.367, 0.0])
_sp.bezier_points.foreach_set('handle_right', [-0.1522, -0.4421, 0.0, -0.1585, -0.3282, 0.0, -0.03377, -0.319, 0.0, -0.05194, -0.4377, 0.0])
for _p, _l, _r in zip(_sp.bezier_points, ['AUTO', 'ALIGNED', 'FREE', 'ALIGNED'], ['AUTO', 'ALIGNED', 'FREE', 'ALIGNED']): _p.handle_left_type = _l; _p.handle_right_type = _r
_sp.radius_interpolation = 'EASE'
_sp.order_u = 2
_sp.order_v = 2
_sp.use_cyclic_u = True
cu_curve_002.materials.append(mat_logo_004)
cu_curve_002.use_path_clamp = True
cu_curve_002.use_deform_bounds = True
cu_curve_002.use_radius = False
cu_curve_002.bevel_resolution = 0
cu_curve_002.resolution_u = 6
cu_curve_002.resolution_v = 6
cu_curve_002.fill_mode = 'HALF'
cu_curve_002.twist_mode = 'Z_UP'

# ---- objects
ob_lamp_009 = bpy.data.objects.new('Lamp.009', light_lamp_014)
ob_lamp_010 = bpy.data.objects.new('Lamp.010', light_lamp_015)
ob_lamp_011 = bpy.data.objects.new('Lamp.011', light_lamp_016)
ob_camera_018 = bpy.data.objects.new('Camera.018', cam_camera_021)
ob_circle_012 = bpy.data.objects.new('Circle.012', me_circle_015)
ob_cube_003 = bpy.data.objects.new('Cube.003', me_cube_002)
ob_camera_013 = bpy.data.objects.new('Camera.013', cam_camera_016)
ob_camera_014 = bpy.data.objects.new('Camera.014', cam_camera_017)
ob_camera_015 = bpy.data.objects.new('Camera.015', cam_camera_018)
ob_camera_016 = bpy.data.objects.new('Camera.016', cam_camera_019)
ob_neatcam = bpy.data.objects.new('neatCam', cam_camera_020)
ob_circle_014 = bpy.data.objects.new('Circle.014', me_circle_017)
ob_circle_015 = bpy.data.objects.new('Circle.015', me_circle_018)
ob_plane_002 = bpy.data.objects.new('Plane.002', me_plane_001)
ob_circle_013 = bpy.data.objects.new('Circle.013', me_circle_016)
ob_curve_002 = bpy.data.objects.new('Curve.002', cu_curve_002)

# ---- transforms, parenting, visibility, modifiers, constraints
ob_lamp_009.location = (-12.34, 17.65, 0.9328)
ob_lamp_009.rotation_euler = (-1.515, -3.114, 0.493)
ob_lamp_009.lock_rotations_4d = False
ob_lamp_009.empty_display_type = 'ARROWS'
ob_lamp_009.color = (0.0, 0.0, 0.0, 1.0)
ob_lamp_009.lineart.crease_threshold = 0.0
ob_lamp_010.location = (-11.71, -2.262, 2.605)
ob_lamp_010.rotation_euler = (1.484, 0.1165, -0.3109)
ob_lamp_010.lock_rotations_4d = False
ob_lamp_010.empty_display_type = 'ARROWS'
ob_lamp_010.color = (0.0, 0.0, 0.0, 1.0)
ob_lamp_010.lineart.crease_threshold = 0.0
ob_lamp_011.location = (0.02895, 13.59, 0.9328)
ob_lamp_011.rotation_euler = (-1.515, -3.114, -1.118)
ob_lamp_011.lock_rotations_4d = False
ob_lamp_011.empty_display_type = 'ARROWS'
ob_lamp_011.color = (0.0, 0.0, 0.0, 1.0)
ob_lamp_011.lineart.crease_threshold = 0.0
ob_camera_018.location = (-7.995, 2.099, 1.439)
ob_camera_018.rotation_euler = (1.571, 4.172e-07, 2.98e-07)
ob_camera_018.lock_rotations_4d = False
ob_camera_018.empty_display_type = 'ARROWS'
ob_camera_018.color = (0.0, 0.0, 0.0, 1.0)
ob_camera_018.lineart.crease_threshold = 0.0
_c = ob_camera_018.constraints.new('TRACK_TO'); _c.name = 'AutoTrack'
_c.active = False
ob_circle_012.location = (14.67, 5.571, 7.571)
ob_circle_012.rotation_euler = (1.523, 0.4568, 3.829)
ob_circle_012.scale = (1.468, 1.468, 1.468)
ob_circle_012.lock_rotations_4d = False
ob_circle_012.empty_display_type = 'ARROWS'
ob_circle_012.color = (0.0, 0.0, 0.0, 1.0)
ob_circle_012.lineart.crease_threshold = 0.0
_m = ob_circle_012.modifiers.new('Subsurf', 'SUBSURF')
_m.uv_smooth = 'PRESERVE_CORNERS'
_m.levels = 2
_m.render_levels = 4
_m.show_only_control_edges = False
ob_cube_003.location = (-8.481, 10.36, 1.355)
ob_cube_003.rotation_euler = (1.571, 4.172e-07, 2.98e-07)
ob_cube_003.lock_rotations_4d = False
ob_cube_003.empty_display_type = 'ARROWS'
ob_cube_003.color = (0.0, 0.0, 0.0, 1.0)
ob_cube_003.lineart.crease_threshold = 0.0
ob_camera_013.location = (4.424, -10.14, 2.067)
ob_camera_013.rotation_euler = (1.082, 1.003, -0.219)
ob_camera_013.lock_rotations_4d = False
ob_camera_013.empty_display_type = 'ARROWS'
ob_camera_013.color = (0.0, 0.0, 0.0, 1.0)
ob_camera_013.lineart.crease_threshold = 0.0
ob_camera_014.location = (4.905, -10.12, 1.763)
ob_camera_014.rotation_euler = (2.093, 2.102, 0.6639)
ob_camera_014.lock_rotations_4d = False
ob_camera_014.empty_display_type = 'ARROWS'
ob_camera_014.color = (0.0, 0.0, 0.0, 1.0)
ob_camera_014.lineart.crease_threshold = 0.0
ob_camera_015.location = (4.42, -10.39, 1.153)
ob_camera_015.rotation_euler = (1.263, 0.5834, 0.02982)
ob_camera_015.lock_rotations_4d = False
ob_camera_015.empty_display_type = 'ARROWS'
ob_camera_015.color = (0.0, 0.0, 0.0, 1.0)
ob_camera_015.lineart.crease_threshold = 0.0
ob_camera_016.location = (-5.263, 16.09, 9.325)
ob_camera_016.rotation_euler = (-0.6876, 0.965, -3.254)
ob_camera_016.lock_rotations_4d = False
ob_camera_016.empty_display_type = 'ARROWS'
ob_camera_016.color = (0.0, 0.0, 0.0, 1.0)
ob_camera_016.lineart.crease_threshold = 0.0
ob_neatcam.location = (-5.783, 13.22, -0.004344)
ob_neatcam.rotation_euler = (1.372, 0.5571, -1.029)
ob_neatcam.lock_rotations_4d = False
ob_neatcam.empty_display_type = 'ARROWS'
ob_neatcam.color = (0.0, 0.0, 0.0, 1.0)
ob_neatcam.lineart.crease_threshold = 0.0
ob_circle_014.location = (-6.973, 19.09, 15.8)
ob_circle_014.rotation_euler = (4.196e-07, 2.643, 0.5001)
ob_circle_014.lock_rotations_4d = False
ob_circle_014.empty_display_type = 'ARROWS'
ob_circle_014.color = (0.0, 0.0, 0.0, 1.0)
ob_circle_014.lineart.crease_threshold = 0.0
_m = ob_circle_014.modifiers.new('Subsurf', 'SUBSURF')
_m.uv_smooth = 'PRESERVE_CORNERS'
_m.levels = 2
_m.render_levels = 5
_m.show_only_control_edges = False
ob_circle_015.location = (0.2058, 16.04, 7.277)
ob_circle_015.rotation_euler = (3.077, 3.244e-07, 1.571)
ob_circle_015.lock_rotations_4d = False
ob_circle_015.empty_display_type = 'ARROWS'
ob_circle_015.color = (0.0, 0.0, 0.0, 1.0)
ob_circle_015.lineart.crease_threshold = 0.0
_m = ob_circle_015.modifiers.new('Subsurf', 'SUBSURF')
_m.uv_smooth = 'PRESERVE_CORNERS'
_m.levels = 2
_m.render_levels = 4
_m.show_only_control_edges = False
ob_plane_002.location = (-7.996, 10.36, 1.503)
ob_plane_002.rotation_euler = (1.571, 0.5198, 2.548e-07)
ob_plane_002.scale = (2.804, 2.804, 2.804)
ob_plane_002.lock_rotations_4d = False
ob_plane_002.empty_display_type = 'ARROWS'
ob_plane_002.color = (0.0, 0.0, 0.0, 1.0)
ob_plane_002.lineart.crease_threshold = 0.0
_m = ob_plane_002.modifiers.new('Subsurf', 'SUBSURF')
_m.uv_smooth = 'PRESERVE_CORNERS'
_m.levels = 2
_m.render_levels = 4
_m.show_only_control_edges = False
ob_circle_013.location = (-23.61, 8.225, 4.423)
ob_circle_013.rotation_euler = (1.571, -4.266e-17, 1.571)
ob_circle_013.lock_rotations_4d = False
ob_circle_013.empty_display_type = 'ARROWS'
ob_circle_013.color = (0.0, 0.0, 0.0, 1.0)
ob_circle_013.lineart.crease_threshold = 0.0
_m = ob_circle_013.modifiers.new('Subsurf', 'SUBSURF')
_m.uv_smooth = 'PRESERVE_CORNERS'
_m.levels = 2
_m.render_levels = 4
_m.show_only_control_edges = False
ob_curve_002.location = (-9.328, 8.942, 1.674e-07)
ob_curve_002.lock_rotations_4d = False
ob_curve_002.empty_display_type = 'ARROWS'
ob_curve_002.color = (0.0, 0.0, 0.0, 1.0)
ob_curve_002.lineart.crease_threshold = 0.0

# ---- collection membership
col_collection_1_003.objects.link(ob_lamp_009)
col_collection_1_003.objects.link(ob_lamp_010)
col_collection_1_003.objects.link(ob_lamp_011)
col_collection_1_003.objects.link(ob_camera_018)
col_collection_2_003.objects.link(ob_circle_012)
col_collection_2_003.objects.link(ob_cube_003)
col_collection_3_003.objects.link(ob_camera_013)
col_collection_3_003.objects.link(ob_camera_014)
col_collection_3_003.objects.link(ob_camera_015)
col_collection_3_003.objects.link(ob_camera_016)
col_collection_3_003.objects.link(ob_neatcam)
col_collection_4_003.objects.link(ob_circle_014)
col_collection_4_003.objects.link(ob_circle_015)
col_collection_5_003.objects.link(ob_plane_002)
col_collection_5_003.objects.link(ob_circle_013)
col_collection_9_003.objects.link(ob_curve_002)
def _layer_coll(name, lc=None):
    lc = lc or bpy.context.view_layer.layer_collection
    for c in lc.children:
        if c.name == name: return c
        r = _layer_coll(name, c)
        if r: return r
_layer_coll('Collection 4.003').indirect_only = True
_layer_coll('Collection 5.003').indirect_only = True
_layer_coll('Collection 9.003').indirect_only = True

# ---- scene / render settings (as saved in the file)
scene.camera = ob_neatcam
scene.frame_start = 1; scene.frame_end = 75; scene.frame_set(7)
scene.render.engine = 'BLENDER_EEVEE_NEXT'
scene.render.image_settings.file_format = 'OPEN_EXR'
scene.render.image_settings.color_mode = 'RGB'
scene.render.image_settings.color_depth = '32'
scene.render.image_settings.quality = 1
scene.render.image_settings.compression = 1
scene.render.image_settings.exr_codec = 'PXR24'
scene.render.resolution_y = 1200
scene.render.resolution_percentage = 25
scene.render.fps = 25
scene.render.dither_intensity = 0.0
scene.render.border_min_x = 0.1612
scene.render.border_min_y = 0.0944
scene.render.border_max_x = 0.5522
scene.render.border_max_y = 0.7993
scene.render.use_crop_to_border = True
scene.render.use_compositing = False
scene.render.use_sequencer = False
scene.render.bake_margin = 2
scene.render.bake_bias = 0.0
scene.render.use_stamp_time = False
scene.render.use_stamp_date = False
scene.render.use_stamp_frame = False
scene.render.use_stamp_camera = False
scene.render.use_stamp_scene = False
scene.render.use_stamp_filename = False
scene.render.use_stamp_render_time = False
scene.render.stamp_font_size = 0
scene.render.use_single_layer = True
scene.cycles.use_denoising = False
scene.cycles.samples = 10
scene.cycles.sampling_pattern = 'TABULATED_SOBOL'
scene.cycles.light_sampling_threshold = 0.0
scene.cycles.use_adaptive_sampling = False
scene.cycles.use_light_tree = False
scene.cycles.blur_glossy = 0.0
scene.cycles.volume_bounces = 1
scene.cycles.pixel_filter_type = 'GAUSSIAN'
scene.cycles.sample_clamp_indirect = 0.0
scene.view_settings.view_transform = 'Raw'
bpy.context.view_layer.update()
